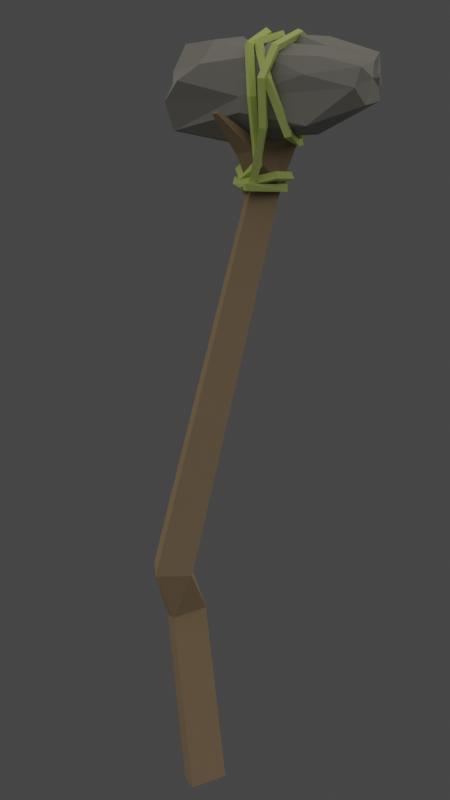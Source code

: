 # Source: hammer.blend  (saved by Blender 2.80.75; exported with 4.5.12 LTS)
import bpy
from mathutils import Matrix  # noqa: F401  (used for matrix-valued properties, if any)

bpy.ops.wm.read_factory_settings(use_empty=True)
scene = bpy.context.scene
scene.name = 'Scene'

# ---- collections
col_collection = bpy.data.collections.new('Collection'); scene.collection.children.link(col_collection)

# ---- materials (node trees are filled in below, after node groups)
mat_olive_tree = bpy.data.materials.new('olive_tree')
mat_olive_tree.alpha_threshold = 0.0
mat_olive_tree.use_transparent_shadow = False
mat_olive_tree.diffuse_color = (0.3663, 0.2789, 0.1912, 1.0)
mat_olive_tree.roughness = 1.0
mat_olive_tree.line_color = (0.0, 0.0, 0.0, 1.0)
mat_stone_01 = bpy.data.materials.new('stone_01')
mat_stone_01.use_transparent_shadow = False
mat_stone_01.diffuse_color = (0.314, 0.314, 0.314, 1.0)
mat_stone_01.roughness = 0.736
mat_node_01 = bpy.data.materials.new('node_01')
mat_node_01.use_transparent_shadow = False
mat_node_01.diffuse_color = (0.6514, 0.7991, 0.2747, 1.0)
mat_node_01.roughness = 0.736

# ---- material node trees
mat_olive_tree.use_nodes = True; mat_olive_tree.node_tree.nodes.clear()
_N = mat_olive_tree.node_tree.nodes; _L = mat_olive_tree.node_tree.links
n0 = _N.new('ShaderNodeOutputMaterial'); n0.name = 'Material Output'; n0.location = (300, 300)
n1 = _N.new('ShaderNodeBsdfPrincipled'); n1.name = 'Principled BSDF'; n1.location = (10, 300)
n1.distribution = 'GGX'
n1.subsurface_method = 'BURLEY'
n1.inputs[0].default_value = (0.3663, 0.2789, 0.1912, 1.0)
n1.inputs[2].default_value = 1.0
n1.inputs[3].default_value = 1.45
n1.inputs[13].default_value = 0.0
n1.inputs[27].default_value = (0.0, 0.0, 0.0, 1.0)
n1.inputs[28].default_value = 1.0
_L.new(n1.outputs[0], n0.inputs[0])
n0.is_active_output = True
mat_stone_01.use_nodes = True; mat_stone_01.node_tree.nodes.clear()
_N = mat_stone_01.node_tree.nodes; _L = mat_stone_01.node_tree.links
n0 = _N.new('ShaderNodeOutputMaterial'); n0.name = 'Material Output'; n0.location = (300, 300)
n1 = _N.new('ShaderNodeBsdfPrincipled'); n1.name = 'Principled BSDF'; n1.location = (10, 300)
n1.distribution = 'GGX'
n1.subsurface_method = 'BURLEY'
n1.inputs[0].default_value = (0.314, 0.314, 0.314, 1.0)
n1.inputs[3].default_value = 1.45
n1.inputs[13].default_value = 0.0
n1.inputs[27].default_value = (0.0, 0.0, 0.0, 1.0)
n1.inputs[28].default_value = 1.0
_L.new(n1.outputs[0], n0.inputs[0])
n0.is_active_output = True
mat_node_01.use_nodes = True; mat_node_01.node_tree.nodes.clear()
_N = mat_node_01.node_tree.nodes; _L = mat_node_01.node_tree.links
n0 = _N.new('ShaderNodeOutputMaterial'); n0.name = 'Material Output'; n0.location = (300, 300)
n1 = _N.new('ShaderNodeBsdfPrincipled'); n1.name = 'Principled BSDF'; n1.location = (10, 300)
n1.distribution = 'GGX'
n1.subsurface_method = 'BURLEY'
n1.inputs[0].default_value = (0.6514, 0.7991, 0.2747, 1.0)
n1.inputs[2].default_value = 0.7523
n1.inputs[3].default_value = 1.45
n1.inputs[13].default_value = 0.0
n1.inputs[27].default_value = (0.0, 0.0, 0.0, 1.0)
n1.inputs[28].default_value = 1.0
_L.new(n1.outputs[0], n0.inputs[0])
n0.is_active_output = True

# ---- world
world_world = bpy.data.worlds.new('World'); scene.world = world_world
world_world.use_nodes = True; world_world.node_tree.nodes.clear()
_N = world_world.node_tree.nodes; _L = world_world.node_tree.links
n0 = _N.new('ShaderNodeOutputWorld'); n0.name = 'World Output'; n0.location = (300, 300)
n1 = _N.new('ShaderNodeBackground'); n1.name = 'Background'; n1.location = (10, 300)
n1.inputs[0].default_value = (0.05088, 0.05088, 0.05088, 1.0)
_L.new(n1.outputs[0], n0.inputs[0])
n0.is_active_output = True
world_world.color = (0.05088, 0.05088, 0.05088)
world_world.use_sun_shadow = False
world_world.sun_shadow_jitter_overblur = 0.0

# ---- cameras
cam_camera = bpy.data.cameras.new('Camera')

# ---- lights
light_sun = bpy.data.lights.new('Sun', 'SUN')
light_sun.color = (1.0, 0.9279, 0.7839)
light_sun.transmission_factor = 0.0
light_sun.angle = 3.133
light_sun.energy = 1.16
light_sun.shadow_soft_size = 0.125

# ---- meshes
me_cube = bpy.data.meshes.new('Cube')
me_cube.from_pydata([(-0.05932, 0.09478, -0.009557), (-0.02194, -0.07036, 0.632), (-0.01828, -0.06559, 0.642), (-0.009895, -0.05825, 0.6377), (-0.1213, 0.05432, 0.5855), (-0.119, 0.05259, 0.5878), (-0.1212, 0.04829, 0.5878), (-0.04787, 0.00379, 0.5725), (-0.06354, -0.01375, 0.5725), (-0.01356, -0.06302, 0.6278), (-0.07739, 0.003791, 0.5779), (-0.06172, 0.02133, 0.5779), (-0.06203, 0.09163, 0.1796), (-0.06916, 0.1238, 0.1798), (-0.06744, 0.002011, 0.5306), (-0.04687, 0.1304, 0.1918), (-0.03849, 0.09891, 0.1899), (-0.0732, 0.02839, 0.5306), (-0.05396, 0.03433, 0.539), (-0.04821, 0.007957, 0.539), (-0.03284, 0.1069, -0.009557), (-0.05012, 0.06631, -0.0005446), (-0.05127, 0.1116, 0.1405), (-0.02364, 0.07843, -0.0005446), (-0.02479, 0.1238, 0.1405), (-0.01559, 0.0953, 0.1495), (-0.04208, 0.08318, 0.1495), (-0.09743, 0.02251, 0.5575), (-0.0889, 0.03904, 0.5575), (-0.07979, 0.03239, 0.5666), (-0.08831, 0.01585, 0.5666), (-0.1236, 0.05002, 0.5855), (-0.04159, -0.003497, 0.6253), (-0.03132, -0.01641, 0.6189), (-0.05322, -0.01817, 0.6273), (-0.04428, -0.0297, 0.6173), (-0.04819, -0.02436, 0.6382), (-0.03692, -0.01162, 0.6378)], [], [(17, 28, 18), (30, 27, 10), (22, 12, 13), (28, 27, 31, 4), (16, 26, 25), (20, 0, 22, 24), (13, 24, 22), (7, 33, 35, 8), (19, 8, 14), (18, 7, 19), (28, 11, 18), (17, 27, 28), (11, 32, 33, 7), (10, 27, 14, 8, 35, 34), (1, 9, 3, 2), (21, 23, 25, 26), (29, 5, 6, 30), (15, 13, 17, 18), (15, 18, 19, 16), (13, 12, 14, 17), (19, 14, 12, 16), (30, 6, 31, 27), (31, 6, 5, 4), (29, 28, 4, 5), (10, 11, 29, 30), (24, 15, 16, 25), (22, 26, 12), (16, 12, 26), (13, 15, 24), (19, 7, 8), (18, 11, 7), (28, 29, 11), (17, 14, 27), (10, 34, 32, 11), (0, 21, 26, 22), (20, 24, 25, 23), (21, 0, 20, 23), (35, 33, 9, 1), (34, 35, 36), (32, 34, 36, 37), (33, 32, 37), (36, 35, 1, 2), (37, 36, 2, 3), (37, 3, 9, 33)])
me_cube.materials.append(mat_olive_tree)
me_cube.use_remesh_preserve_volume = False
me_cube.use_remesh_preserve_attributes = False
me_cube.use_mirror_vertex_groups = False
me_cube.update()
me_sphere = bpy.data.meshes.new('Sphere')
me_sphere.from_pydata([(-0.1051, 0.0134, 0.5747), (-0.1142, 0.002838, 0.6486), (-0.13, 0.007488, 0.6318), (-0.1157, 0.03099, 0.5871), (-0.1133, 0.06636, 0.6342), (-0.1215, 0.03188, 0.6162), (-0.12, 0.03012, 0.5995), (-0.08053, 0.03201, 0.669), (-0.1056, 0.0885, 0.6238), (-0.09277, 0.05578, 0.6635), (-0.08483, 0.1052, 0.613), (-0.07464, 0.08693, 0.6688), (-0.05902, 0.1024, 0.6502), (-0.06456, 0.102, 0.6359), (-0.06809, 0.101, 0.5902), (-0.04475, 0.09712, 0.6252), (-0.04602, 0.09881, 0.6424), (-0.04453, 0.09727, 0.6319), (-0.04224, 0.09653, 0.6152), (-0.06138, 0.05909, 0.6698), (-0.05198, 0.08636, 0.6711), (-0.03972, 0.09103, 0.6283), (-0.03779, 0.09481, 0.6067), (-0.04139, 0.08947, 0.6465), (-0.03284, 0.08939, 0.6251), (-0.07782, 0.03177, 0.5712), (-0.04017, 0.09002, 0.6337), (-0.02774, 0.08209, 0.6014), (-0.05135, 0.05336, 0.5811), (-0.0201, 0.0427, 0.6344), (-0.03989, 0.05043, 0.5847), (-0.02668, 0.04736, 0.6521), (-0.03029, 0.02036, 0.6159), (-0.07038, 0.03186, 0.6696), (-0.05114, -0.02144, 0.6162), (-0.05317, -0.006408, 0.6077), (-0.08864, 0.01685, 0.6523), (-0.07098, -0.03873, 0.6419), (-0.06807, -0.05577, 0.6286), (-0.0748, -0.08255, 0.6123), (-0.0743, -0.07736, 0.5967), (-0.0794, -0.009544, 0.5715), (-0.05601, 0.02135, 0.6584), (-0.1021, -0.09185, 0.6061), (-0.1084, -0.08999, 0.6018), (-0.08751, -0.04425, 0.5785), (-0.1177, -0.08925, 0.6109), (-0.1163, -0.09087, 0.5874), (-0.1055, -0.04864, 0.6522), (-0.125, -0.09221, 0.6268), (-0.1224, -0.09189, 0.6056), (-0.1056, -0.02135, 0.6561), (-0.1366, -0.08766, 0.6146), (-0.1362, -0.08614, 0.601), (-0.1386, -0.07963, 0.5772), (-0.124, -0.04833, 0.6363), (-0.1406, -0.04174, 0.622), (-0.1497, -0.07748, 0.6066), (-0.1497, -0.07156, 0.5892), (-0.09199, -0.006715, 0.5705), (-0.1426, -0.02852, 0.6065), (-0.1137, -0.03717, 0.5629), (-0.1302, -0.02811, 0.5659)], [], [(3, 25, 0), (1, 9, 2), (1, 36, 9), (4, 8, 5), (3, 6, 14), (13, 18, 10), (7, 19, 9), (18, 22, 14), (11, 19, 20), (16, 23, 26), (22, 28, 14), (16, 20, 23), (22, 27, 30), (19, 33, 20), (21, 26, 24), (26, 29, 24), (7, 36, 33), (33, 31, 23), (33, 42, 31), (31, 29, 26), (24, 29, 32), (32, 35, 27), (25, 30, 41), (42, 37, 31), (35, 45, 30), (34, 38, 39), (33, 36, 51), (37, 42, 48), (45, 59, 41), (38, 37, 43), (25, 41, 59), (40, 47, 45), (47, 61, 45), (37, 48, 49), (43, 46, 44), (46, 50, 44), (46, 49, 52), (44, 50, 53), (50, 52, 53), (48, 55, 49), (53, 57, 58), (61, 54, 62), (55, 56, 52), (54, 58, 62), (36, 1, 55), (57, 60, 58), (55, 1, 2), (55, 2, 56), (59, 61, 0), (25, 59, 0), (60, 6, 58), (62, 3, 0), (60, 2, 5), (6, 3, 62), (5, 2, 4), (2, 9, 4), (6, 5, 8), (25, 3, 14), (6, 8, 10), (6, 10, 14), (8, 13, 10), (9, 36, 7), (13, 8, 4, 12), (20, 16, 12, 11), (10, 18, 14), (11, 9, 19), (17, 13, 12, 16), (26, 21, 17, 16), (13, 17, 15), (13, 15, 18), (25, 14, 28), (21, 22, 18, 15), (15, 17, 21), (24, 27, 22, 21), (19, 7, 33), (22, 30, 28), (20, 33, 23), (38, 29, 31, 37), (23, 31, 26), (28, 30, 25), (27, 24, 32), (30, 27, 35), (34, 32, 29, 38), (44, 40, 39, 43), (35, 32, 34), (34, 39, 40), (34, 40, 35), (41, 30, 45), (42, 33, 51), (35, 40, 45), (39, 38, 43), (49, 46, 43, 37), (40, 44, 47), (42, 51, 48), (53, 54, 47, 44), (45, 61, 59), (47, 54, 61), (46, 52, 50), (57, 53, 52, 56), (48, 51, 55), (49, 55, 52), (51, 36, 55), (60, 57, 56, 2), (11, 12, 4, 9), (54, 53, 58), (58, 6, 62), (60, 5, 6), (61, 62, 0)])
me_sphere.polygons.foreach_set('use_smooth', [True] * 108)
_k = set([(0, 3), (0, 25), (0, 59), (0, 61), (0, 62), (1, 2), (1, 9), (1, 36), (1, 55), (2, 4), (2, 5), (2, 9), (2, 56), (2, 60), (3, 6), (3, 14), (3, 25), (3, 62), (4, 5), (4, 8), (4, 9), (4, 12), (5, 6), (5, 8), (5, 60), (6, 8), (6, 10), (6, 14), (6, 58), (6, 60), (6, 62), (7, 9), (7, 19), (7, 33), (7, 36), (8, 10), (8, 13), (9, 11), (9, 19), (9, 36), (10, 13), (10, 14), (10, 18), (11, 12), (11, 19), (11, 20), (12, 13), (12, 16), (13, 15), (13, 17), (13, 18), (14, 18), (14, 22), (14, 25), (14, 28), (15, 17), (15, 18), (15, 21), (16, 17), (16, 20), (16, 23), (16, 26), (17, 21), (18, 22), (19, 20), (19, 33), (20, 23), (20, 33), (21, 22), (21, 24), (21, 26), (22, 27), (22, 28), (22, 30), (23, 26), (23, 31), (23, 33), (24, 26), (24, 27), (24, 29), (24, 32), (25, 28), (25, 30), (25, 41), (25, 59), (26, 29), (26, 31), (27, 30), (27, 32), (28, 30), (29, 31), (29, 32), (29, 38), (30, 35), (30, 41), (30, 45), (31, 33), (31, 37), (31, 42), (32, 34), (32, 35), (33, 36), (33, 42), (33, 51), (34, 35), (34, 38), (34, 39), (34, 40), (35, 40), (35, 45), (36, 51), (36, 55), (37, 38), (37, 42), (37, 43), (37, 48), (37, 49), (38, 39), (38, 43), (39, 40), (39, 43), (40, 44), (40, 45), (40, 47), (41, 45), (41, 59), (42, 48), (42, 51), (43, 44), (43, 46), (44, 46), (44, 47), (44, 50), (44, 53), (45, 47), (45, 59), (45, 61), (46, 49), (46, 50), (46, 52), (47, 54), (47, 61), (48, 49), (48, 51), (48, 55), (49, 52), (49, 55), (50, 52), (50, 53), (51, 55), (52, 53), (52, 55), (52, 56), (53, 54), (53, 57), (53, 58), (54, 58), (54, 61), (54, 62), (55, 56), (56, 57), (57, 58), (57, 60), (58, 60), (58, 62), (59, 61), (61, 62)])
me_sphere.attributes.new('sharp_edge', 'BOOLEAN', 'EDGE').data.foreach_set('value', [ (min(e.vertices), max(e.vertices)) in _k for e in me_sphere.edges])
_uv = me_sphere.uv_layers.new(name='UVMap')
_uv.uv.foreach_set('vector', [0.1117, 0.327, 0.2856, 0.2893, 0.2051, 0.3388, 0.61, 0.2274, 0.6132, 0.318, 0.5311, 0.2091, 0.4627, 0.6246, 0.5213, 0.6625, 0.4624, 0.7151, 0.4813, 0.3039, 0.4398, 0.3296, 0.4378, 0.2384, 0.1117, 0.327, 0.05617, 0.3312, 0.1885, 0.1953, 0.07936, 0.1004, 0.2961, 0.1047, 0.102, 0.1703, 0.3085, 0.6458, 0.2949, 0.5907, 0.3835, 0.6458, 0.2961, 0.1047, 0.3365, 0.1179, 0.1885, 0.1953, 0.3876, 0.5886, 0.2949, 0.5907, 0.3326, 0.5091, 0.7472, 0.4799, 0.8081, 0.4599, 0.8755, 0.4953, 0.3365, 0.1179, 0.3398, 0.229, 0.1885, 0.1953, 0.7472, 0.4799, 0.7379, 0.4199, 0.8081, 0.4599, 0.01708, 0.6122, 0.08349, 0.6492, 0.07387, 0.715, 0.5534, 0.6199, 0.5237, 0.6588, 0.554, 0.5331, 0.1322, 0.5142, 0.1834, 0.5188, 0.1488, 0.563, 0.1834, 0.5188, 0.2485, 0.6732, 0.1488, 0.563, 0.6345, 0.5633, 0.6543, 0.5319, 0.6543, 0.5882, 0.7547, 0.2937, 0.9228, 0.3489, 0.8081, 0.4599, 0.7547, 0.2937, 0.8427, 0.2912, 0.9228, 0.3489, 0.9228, 0.3489, 0.9804, 0.3441, 0.8755, 0.4953, 0.1488, 0.563, 0.2485, 0.6732, 0.2173, 0.7204, 0.2173, 0.7204, 0.1931, 0.7776, 0.08349, 0.6492, 0.2856, 0.2893, 0.3839, 0.2158, 0.3433, 0.332, 0.8427, 0.2912, 0.9008, 0.2006, 0.9228, 0.3489, 0.1931, 0.7776, 0.1084, 0.87, 0.07387, 0.715, 0.9959, 0.2327, 0.9567, 0.1792, 0.9959, 0.1356, 0.716, 0.3085, 0.6639, 0.2658, 0.6755, 0.208, 0.9008, 0.2006, 0.8427, 0.2912, 0.7715, 0.1579, 0.6337, 0.5322, 0.6337, 0.6098, 0.6047, 0.5702, 0.9567, 0.1792, 0.9008, 0.2006, 0.9682, 0.05784, 0.2856, 0.2893, 0.3433, 0.332, 0.2917, 0.3449, 0.2334, 0.8848, 0.1857, 0.9723, 0.1084, 0.87, 0.1857, 0.9723, 0.004274, 0.8951, 0.1084, 0.87, 0.9008, 0.2006, 0.7715, 0.1579, 0.7986, 0.06259, 0.9682, 0.05784, 0.8505, 0.02513, 0.9683, 0.02333, 0.746, 0.7205, 0.7716, 0.6881, 0.847, 0.7713, 0.8505, 0.02513, 0.7986, 0.06259, 0.7492, 0.007631, 0.847, 0.7713, 0.7716, 0.6881, 0.798, 0.5885, 0.7716, 0.6881, 0.7234, 0.6298, 0.798, 0.5885, 0.7038, 0.1718, 0.625, 0.1506, 0.716, 0.07496, 0.798, 0.5885, 0.7877, 0.5352, 0.8471, 0.5277, 0.266, 0.4064, 0.2124, 0.4996, 0.1842, 0.4152, 0.625, 0.1506, 0.5522, 0.1354, 0.6424, 0.02288, 0.2124, 0.4996, 0.1322, 0.4878, 0.1842, 0.4152, 0.5213, 0.6625, 0.4627, 0.6246, 0.5213, 0.5482, 0.5179, 0.06056, 0.4743, 0.1391, 0.4669, 0.05976, 0.5213, 0.5482, 0.4627, 0.6246, 0.3915, 0.6071, 0.5213, 0.5482, 0.3915, 0.6071, 0.4547, 0.5338, 0.2917, 0.3449, 0.266, 0.4064, 0.2051, 0.3388, 0.2856, 0.2893, 0.2917, 0.3449, 0.2051, 0.3388, 0.4743, 0.1391, 0.3944, 0.2299, 0.4669, 0.05976, 0.1842, 0.4152, 0.1117, 0.327, 0.2051, 0.3388, 0.4743, 0.1391, 0.5311, 0.2091, 0.4378, 0.2384, 0.05617, 0.3312, 0.1117, 0.327, 0.1842, 0.4152, 0.4378, 0.2384, 0.5311, 0.2091, 0.4813, 0.3039, 0.5311, 0.2091, 0.6132, 0.318, 0.4813, 0.3039, 0.05617, 0.3312, 0.005673, 0.3219, 0.02033, 0.2299, 0.2856, 0.2893, 0.1117, 0.327, 0.1885, 0.1953, 0.05617, 0.3312, 0.02033, 0.2299, 0.102, 0.1703, 0.05617, 0.3312, 0.102, 0.1703, 0.1885, 0.1953, 0.02033, 0.2299, 0.07936, 0.1004, 0.102, 0.1703, 0.6036, 0.5906, 0.5552, 0.5371, 0.6036, 0.5319, 0.4935, 0.4499, 0.4398, 0.3296, 0.4813, 0.3039, 0.5656, 0.46, 0.6918, 0.4349, 0.6547, 0.4929, 0.5656, 0.46, 0.6202, 0.373, 0.102, 0.1703, 0.2961, 0.1047, 0.1885, 0.1953, 0.3876, 0.5886, 0.3835, 0.6458, 0.2949, 0.5907, 0.5907, 0.5233, 0.4935, 0.4499, 0.5656, 0.46, 0.6547, 0.4929, 0.8755, 0.4953, 0.9039, 0.5069, 0.8001, 0.5164, 0.7472, 0.4799, 0.07936, 0.1004, 0.221, 0.007384, 0.2606, 0.04472, 0.07936, 0.1004, 0.2606, 0.04472, 0.2961, 0.1047, 0.2856, 0.2893, 0.1885, 0.1953, 0.3398, 0.229, 0.3254, 0.01612, 0.3365, 0.1179, 0.2961, 0.1047, 0.2606, 0.04472, 0.2606, 0.04472, 0.221, 0.007384, 0.3254, 0.01612, 0.1488, 0.563, 0.08349, 0.6492, 0.01708, 0.6122, 0.1322, 0.5142, 0.5534, 0.6199, 0.554, 0.6683, 0.5237, 0.6588, 0.3365, 0.1179, 0.3839, 0.2158, 0.3398, 0.229, 0.7379, 0.4199, 0.7547, 0.2937, 0.8081, 0.4599, 0.9567, 0.1792, 0.9804, 0.3441, 0.9228, 0.3489, 0.9008, 0.2006, 0.8081, 0.4599, 0.9228, 0.3489, 0.8755, 0.4953, 0.3398, 0.229, 0.3839, 0.2158, 0.2856, 0.2893, 0.08349, 0.6492, 0.1488, 0.563, 0.2173, 0.7204, 0.07387, 0.715, 0.08349, 0.6492, 0.1931, 0.7776, 0.2451, 0.7862, 0.2173, 0.7204, 0.2485, 0.6732, 0.2892, 0.8326, 0.252, 0.9928, 0.2334, 0.8848, 0.278, 0.8805, 0.2892, 0.955, 0.1931, 0.7776, 0.2173, 0.7204, 0.2451, 0.7862, 0.2451, 0.7862, 0.278, 0.8805, 0.2334, 0.8848, 0.2451, 0.7862, 0.2334, 0.8848, 0.1931, 0.7776, 0.05365, 0.8276, 0.07387, 0.715, 0.1084, 0.87, 0.8427, 0.2912, 0.7547, 0.2937, 0.7249, 0.191, 0.1931, 0.7776, 0.2334, 0.8848, 0.1084, 0.87, 0.9959, 0.1356, 0.9567, 0.1792, 0.9682, 0.05784, 0.7986, 0.06259, 0.8505, 0.02513, 0.9682, 0.05784, 0.9008, 0.2006, 0.2334, 0.8848, 0.252, 0.9928, 0.1857, 0.9723, 0.8427, 0.2912, 0.7249, 0.191, 0.7715, 0.1579, 0.798, 0.5885, 0.899, 0.5718, 0.899, 0.7378, 0.847, 0.7713, 0.1084, 0.87, 0.004274, 0.8951, 0.02018, 0.836, 0.3839, 0.4696, 0.2124, 0.4996, 0.266, 0.4064, 0.746, 0.7205, 0.7234, 0.6298, 0.7716, 0.6881, 0.5179, 0.06056, 0.5482, 0.007734, 0.6424, 0.02288, 0.5522, 0.1354, 0.7038, 0.1718, 0.6755, 0.208, 0.625, 0.1506, 0.716, 0.07496, 0.625, 0.1506, 0.6424, 0.02288, 0.6755, 0.208, 0.6639, 0.2658, 0.625, 0.1506, 0.4743, 0.1391, 0.5179, 0.06056, 0.5522, 0.1354, 0.5311, 0.2091, 0.6202, 0.373, 0.5656, 0.46, 0.4813, 0.3039, 0.6132, 0.318, 0.899, 0.5718, 0.798, 0.5885, 0.8471, 0.5277, 0.1322, 0.4878, 0.05617, 0.3312, 0.1842, 0.4152, 0.4743, 0.1391, 0.4378, 0.2384, 0.3944, 0.2299, 0.266, 0.4064, 0.1842, 0.4152, 0.2051, 0.3388])
me_sphere.materials.append(mat_stone_01)
me_sphere.use_remesh_preserve_volume = False
me_sphere.use_remesh_preserve_attributes = False
me_sphere.use_mirror_vertex_groups = False
me_sphere.update()
me_sphere.normals_split_custom_set([tuple(v) for v in zip(*[iter([-0.3642, 0.3775, -0.8514, -0.3642, 0.3775, -0.8514, -0.3642, 0.3775, -0.8514, -0.7121, 0.09368, 0.6958, -0.7121, 0.09368, 0.6958, -0.7121, 0.09368, 0.6958, 0.01392, -0.2748, 0.9614, 0.01392, -0.2748, 0.9614, 0.01392, -0.2748, 0.9614, -0.9538, 0.2814, -0.1052, -0.9538, 0.2814, -0.1052, -0.9538, 0.2814, -0.1052, -0.7982, 0.5538, -0.237, -0.7982, 0.5538, -0.237, -0.7982, 0.5538, -0.237, 0.2012, 0.9787, -0.04084, 0.2012, 0.9787, -0.04084, 0.2012, 0.9787, -0.04084, -0.2084, 0.1194, 0.9707, -0.2084, 0.1194, 0.9707, -0.2084, 0.1194, 0.9707, 0.2373, 0.9687, -0.07225, 0.2373, 0.9687, -0.07225, 0.2373, 0.9687, -0.07225, -0.1013, -0.01226, 0.9948, -0.1013, -0.01226, 0.9948, -0.1013, -0.01226, 0.9948, 0.8721, 0.4783, 0.1033, 0.8721, 0.4783, 0.1033, 0.8721, 0.4783, 0.1033, 0.5031, 0.3292, -0.7991, 0.5031, 0.3292, -0.7991, 0.5031, 0.3292, -0.7991, 0.745, 0.5414, 0.3897, 0.745, 0.5414, 0.3897, 0.745, 0.5414, 0.3897, 0.08493, 0.4403, -0.8938, 0.08493, 0.4403, -0.8938, 0.08493, 0.4403, -0.8938, -0.8952, 0.293, 0.3358, -0.8952, 0.293, 0.3358, -0.8952, 0.293, 0.3358, 0.3149, 0.928, 0.1991, 0.3149, 0.928, 0.1991, 0.3149, 0.928, 0.1991, 0.7346, 0.3199, 0.5983, 0.7346, 0.3199, 0.5983, 0.7346, 0.3199, 0.5983, -0.04895, -0.7284, 0.6834, -0.04895, -0.7284, 0.6834, -0.04895, -0.7284, 0.6834, 0.2913, 0.2255, 0.9297, 0.2913, 0.2255, 0.9297, 0.2913, 0.2255, 0.9297, 0.4427, -0.2944, 0.847, 0.4427, -0.2944, 0.847, 0.4427, -0.2944, 0.847, 0.8945, 0.3826, 0.2313, 0.8945, 0.3826, 0.2313, 0.8945, 0.3826, 0.2313, 0.8116, 0.1068, -0.5743, 0.8116, 0.1068, -0.5743, 0.8116, 0.1068, -0.5743, 0.5385, -0.2128, -0.8153, 0.7518, -0.2572, -0.6072, 0.8645, -0.279, -0.4181, 0.3439, -0.02094, -0.9388, 0.3439, -0.02094, -0.9388, 0.3439, -0.02094, -0.9388, 0.4767, -0.3417, 0.81, 0.4767, -0.3417, 0.81, 0.4767, -0.3417, 0.81, 0.8048, -0.3747, -0.4603, 0.8048, -0.3747, -0.4603, 0.8048, -0.3747, -0.4603, 0.9037, -0.3645, 0.2246, 0.9037, -0.3645, 0.2246, 0.9037, -0.3645, 0.2246, -0.7818, 0.3948, 0.4826, -0.7818, 0.3948, 0.4826, -0.7818, 0.3948, 0.4826, 0.357, -0.3295, 0.8741, 0.357, -0.3295, 0.8741, 0.357, -0.3295, 0.8741, 0.03495, -0.2044, -0.9783, 0.03495, -0.2044, -0.9783, 0.03495, -0.2044, -0.9783, 0.1091, -0.5989, 0.7934, 0.1091, -0.5989, 0.7934, 0.1091, -0.5989, 0.7934, 0.07988, -0.01128, -0.9967, 0.07988, -0.01128, -0.9967, 0.07988, -0.01128, -0.9967, 0.3117, -0.3592, -0.8797, 0.3117, -0.3592, -0.8797, 0.3117, -0.3592, -0.8797, 0.388, -0.3971, -0.8317, 0.388, -0.3971, -0.8317, 0.388, -0.3971, -0.8317, 0.3827, -0.588, 0.7126, 0.3827, -0.588, 0.7126, 0.3827, -0.588, 0.7126, -0.2011, -0.9712, -0.1276, -0.2011, -0.9712, -0.1276, -0.2011, -0.9712, -0.1276, 0.2041, -0.9363, 0.2857, 0.2041, -0.9363, 0.2857, 0.2041, -0.9363, 0.2857, -0.1286, -0.9626, -0.2384, -0.1286, -0.9626, -0.2384, -0.1286, -0.9626, -0.2384, -0.08341, -0.7385, -0.6691, -0.08341, -0.7385, -0.6691, -0.08341, -0.7385, -0.6691, -0.3504, -0.9297, -0.1137, -0.3504, -0.9297, -0.1137, -0.3504, -0.9297, -0.1137, -0.6465, -0.148, 0.7484, -0.6465, -0.148, 0.7484, -0.6465, -0.148, 0.7484, -0.5952, -0.7609, -0.2584, -0.5952, -0.7609, -0.2584, -0.5952, -0.7609, -0.2584, -0.2611, -0.1661, -0.9509, -0.2611, -0.1661, -0.9509, -0.2611, -0.1661, -0.9509, -0.6828, -0.1732, 0.7098, -0.6828, -0.1732, 0.7098, -0.6828, -0.1732, 0.7098, -0.7438, -0.02532, -0.6679, -0.7438, -0.02532, -0.6679, -0.7438, -0.02532, -0.6679, -0.01079, -0.2326, 0.9725, -0.01079, -0.2326, 0.9725, -0.01079, -0.2326, 0.9725, -0.9886, 0.1423, 0.04908, -0.9886, 0.1423, 0.04908, -0.9886, 0.1423, 0.04908, -0.6776, -0.01398, 0.7353, -0.7315, -0.02412, 0.6814, -0.7133, -0.02062, 0.7005, -0.6776, -0.01398, 0.7353, -0.7133, -0.02062, 0.7005, -0.6564, -0.01016, 0.7544, 0.02737, 0.2232, -0.9744, 0.02737, 0.2232, -0.9744, 0.02737, 0.2232, -0.9744, -0.1845, 0.08571, -0.9791, -0.1845, 0.08571, -0.9791, -0.1845, 0.08571, -0.9791, -0.8803, 0.2945, -0.3719, -0.8803, 0.2945, -0.3719, -0.8803, 0.2945, -0.3719, -0.3448, 0.3907, -0.8535, -0.3448, 0.3907, -0.8535, -0.3448, 0.3907, -0.8535, -0.9439, 0.3302, -0.0009845, -0.9439, 0.3302, -0.0009845, -0.9439, 0.3302, -0.0009845, -0.9008, 0.3246, -0.2884, -0.9008, 0.3246, -0.2884, -0.9008, 0.3246, -0.2884, -0.9568, 0.2756, -0.09293, -0.9568, 0.2756, -0.09293, -0.9568, 0.2756, -0.09293, -0.7687, 0.1938, 0.6096, -0.7687, 0.1938, 0.6096, -0.7687, 0.1938, 0.6096, -0.9526, 0.2821, -0.1134, -0.9526, 0.2821, -0.1134, -0.9526, 0.2821, -0.1134, -0.3742, 0.294, -0.8795, -0.3742, 0.294, -0.8795, -0.3742, 0.294, -0.8795, -0.6596, 0.4211, -0.6226, -0.6596, 0.4211, -0.6226, -0.6596, 0.4211, -0.6226, -0.6892, 0.4281, -0.5846, -0.6892, 0.4281, -0.5846, -0.6892, 0.4281, -0.5846, -0.3975, 0.7927, 0.4623, -0.3975, 0.7927, 0.4623, -0.3975, 0.7927, 0.4623, -0.7611, -0.2525, 0.5974, -0.7611, -0.2525, 0.5974, -0.7611, -0.2525, 0.5974, -0.5075, 0.6677, 0.5446, -0.5075, 0.6677, 0.5446, -0.5075, 0.6677, 0.5446, -0.5075, 0.6677, 0.5446, 0.1793, 0.8093, 0.5593, 0.1793, 0.8093, 0.5593, 0.1793, 0.8093, 0.5593, 0.1793, 0.8093, 0.5593, 0.2009, 0.9791, -0.03275, 0.2009, 0.9791, -0.03275, 0.2009, 0.9791, -0.03275, -0.1917, -0.05585, 0.9799, -0.1917, -0.05585, 0.9799, -0.1917, -0.05585, 0.9799, 0.2044, 0.9728, -0.109, 0.2044, 0.9728, -0.109, 0.2044, 0.9728, -0.109, 0.2044, 0.9728, -0.109, 0.8443, 0.5291, 0.08513, 0.8443, 0.5291, 0.08513, 0.8443, 0.5291, 0.08513, 0.8443, 0.5291, 0.08513, 0.2232, 0.9743, -0.02975, 0.2232, 0.9743, -0.02975, 0.2232, 0.9743, -0.02975, 0.2404, 0.9707, 0.003445, 0.2404, 0.9707, 0.003445, 0.2404, 0.9707, 0.003445, 0.1631, 0.2398, -0.957, 0.1631, 0.2398, -0.957, 0.1631, 0.2398, -0.957, 0.6813, 0.7124, 0.1682, 0.6813, 0.7124, 0.1682, 0.6813, 0.7124, 0.1682, 0.6813, 0.7124, 0.1682, 0.7803, 0.6242, -0.03989, 0.7803, 0.6242, -0.03989, 0.7803, 0.6242, -0.03989, 0.6591, 0.7508, 0.044, 0.6591, 0.7508, 0.044, 0.6591, 0.7508, 0.044, 0.6591, 0.7508, 0.044, -0.05545, 0.01056, 0.9984, -0.05545, 0.01056, 0.9984, -0.05545, 0.01056, 0.9984, 0.3634, 0.4008, -0.841, 0.3634, 0.4008, -0.841, 0.3634, 0.4008, -0.841, 0.887, -0.3089, 0.3433, 0.887, -0.3089, 0.3433, 0.887, -0.3089, 0.3433, 0.7448, -0.4176, 0.5205, 0.7448, -0.4176, 0.5205, 0.7448, -0.4176, 0.5205, 0.7448, -0.4176, 0.5205, 0.9347, 0.3402, 0.1034, 0.9347, 0.3402, 0.1034, 0.9347, 0.3402, 0.1034, 0.3093, 0.05698, -0.9493, 0.3093, 0.05698, -0.9493, 0.3093, 0.05698, -0.9493, 0.978, 0.008278, 0.2083, 0.978, 0.008278, 0.2083, 0.978, 0.008278, 0.2083, 0.947, -0.283, -0.1521, 0.8645, -0.279, -0.4181, 0.7518, -0.2572, -0.6072, 0.8971, -0.441, 0.02451, 0.8971, -0.441, 0.02451, 0.8971, -0.441, 0.02451, 0.8971, -0.441, 0.02451, 0.3151, -0.8617, -0.3977, 0.3151, -0.8617, -0.3977, 0.3151, -0.8617, -0.3977, 0.3151, -0.8617, -0.3977, 0.6254, -0.3184, -0.7124, 0.6254, -0.3184, -0.7124, 0.6254, -0.3184, -0.7124, 0.9308, -0.3547, -0.08813, 0.9308, -0.3547, -0.08813, 0.9308, -0.3547, -0.08813, 0.8445, -0.1727, -0.507, 0.8445, -0.1727, -0.507, 0.8445, -0.1727, -0.507, 0.6715, -0.2933, -0.6805, 0.6715, -0.2933, -0.6805, 0.6715, -0.2933, -0.6805, 0.3334, -0.4334, 0.8372, 0.3334, -0.4334, 0.8372, 0.3334, -0.4334, 0.8372, 0.7076, -0.102, -0.6993, 0.7076, -0.102, -0.6993, 0.7076, -0.102, -0.6993, -0.01776, -0.5179, 0.8553, -0.01776, -0.5179, 0.8553, -0.01776, -0.5179, 0.8553, 0.4622, -0.7333, 0.4986, 0.4622, -0.7333, 0.4986, 0.4622, -0.7333, 0.4986, 0.4622, -0.7333, 0.4986, 0.329, -0.9363, -0.1229, 0.329, -0.9363, -0.1229, 0.329, -0.9363, -0.1229, 0.07176, -0.1379, 0.9878, 0.07176, -0.1379, 0.9878, 0.07176, -0.1379, 0.9878, -0.274, -0.9594, -0.06712, -0.274, -0.9594, -0.06712, -0.274, -0.9594, -0.06712, -0.274, -0.9594, -0.06712, 0.482, -0.1273, -0.8669, 0.482, -0.1273, -0.8669, 0.482, -0.1273, -0.8669, 0.1958, -0.414, -0.889, 0.1958, -0.414, -0.889, 0.1958, -0.414, -0.889, 0.0105, -0.8987, 0.4385, 0.0105, -0.8987, 0.4385, 0.0105, -0.8987, 0.4385, -0.6776, -0.368, 0.6367, -0.6776, -0.368, 0.6367, -0.6776, -0.368, 0.6367, -0.6776, -0.368, 0.6367, -0.6495, -0.1075, 0.7527, -0.6495, -0.1075, 0.7527, -0.6495, -0.1075, 0.7527, -0.7414, -0.1265, 0.6591, -0.7414, -0.1265, 0.6591, -0.7414, -0.1265, 0.6591, -0.875, 0.4133, 0.2522, -0.875, 0.4133, 0.2522, -0.875, 0.4133, 0.2522, -0.9567, 0.1461, 0.2516, -0.9567, 0.1461, 0.2516, -0.9567, 0.1461, 0.2516, -0.9567, 0.1461, 0.2516, -0.6835, 0.6095, 0.4017, -0.6835, 0.6095, 0.4017, -0.6835, 0.6095, 0.4017, -0.6835, 0.6095, 0.4017, -0.6731, -0.7281, -0.1292, -0.6731, -0.7281, -0.1292, -0.6731, -0.7281, -0.1292, -0.9286, 0.2937, -0.2266, -0.9286, 0.2937, -0.2266, -0.9286, 0.2937, -0.2266, -0.9313, 0.3444, -0.1181, -0.9313, 0.3444, -0.1181, -0.9313, 0.3444, -0.1181, -0.04541, 0.2347, -0.971, -0.04541, 0.2347, -0.971, -0.04541, 0.2347, -0.971])] * 3)])
me_cube_001 = bpy.data.meshes.new('Cube.001')
me_cube_001.from_pydata([(-0.05378, -0.0179, 0.5725), (-0.03429, 0.0002927, 0.5954), (-0.04046, -0.0008917, 0.5971), (-0.03946, -0.007081, 0.5978), (-0.05471, -0.01174, 0.5717), (-0.08121, -0.01693, 0.5634), (-0.05832, -0.01136, 0.577), (-0.05744, -0.01756, 0.5778), (-0.04255, -0.007141, 0.6431), (-0.0473, -0.01386, 0.6397), (-0.03324, -0.005966, 0.5962), (-0.04783, -0.007596, 0.6391), (-0.04197, -0.01338, 0.6437), (-0.08517, -0.0001034, 0.6671), (-0.08571, -0.001294, 0.6607), (-0.08739, -0.007123, 0.6625), (-0.08679, -0.005774, 0.6688), (-0.1233, 0.01645, 0.6471), (-0.1195, 0.01333, 0.6427), (-0.1218, 0.007714, 0.6443), (-0.1258, 0.01089, 0.6486), (-0.1415, 0.006214, 0.604), (-0.1353, 0.004043, 0.6046), (-0.1376, -0.001551, 0.6062), (-0.1438, 0.0006273, 0.6056), (-0.1221, -0.008795, 0.5596), (-0.1194, -0.008925, 0.566), (-0.121, -0.01501, 0.566), (-0.08094, -0.0105, 0.5696), (-0.08235, -0.01669, 0.5695), (-0.1241, -0.01478, 0.5599)], [], [(3, 10, 12, 9), (4, 25, 26, 28, 6), (9, 11, 2, 3), (4, 0, 5, 30, 25), (6, 28, 29, 7), (7, 29, 5, 0), (1, 2, 11, 8), (1, 4, 6, 2), (2, 6, 7, 3), (10, 3, 7, 0), (13, 16, 12, 8), (14, 13, 8, 11), (14, 11, 9, 15), (15, 9, 12, 16), (20, 16, 13, 17), (17, 13, 14, 18), (19, 18, 14, 15), (20, 19, 15, 16), (21, 24, 20, 17), (21, 17, 18, 22), (22, 18, 19, 23), (23, 19, 20, 24), (25, 30, 24, 21), (25, 21, 22, 26), (26, 22, 23, 27), (27, 23, 24, 30), (28, 26, 27, 29), (1, 10, 0, 4), (27, 30, 5, 29), (8, 12, 10, 1)])
me_cube_001.materials.append(mat_node_01)
me_cube_001.use_remesh_preserve_volume = False
me_cube_001.use_remesh_preserve_attributes = False
me_cube_001.use_mirror_vertex_groups = False
me_cube_001.update()
me_cube_002 = bpy.data.meshes.new('Cube.002')
me_cube_002.from_pydata([(-0.0797, 0.0339, 0.5319), (-0.08247, 0.03787, 0.5365), (-0.08178, 0.03334, 0.5408), (-0.07333, 0.04288, 0.5493), (-0.07533, 0.03731, 0.5508), (-0.07966, 0.02968, 0.5347), (-0.06924, 0.04025, 0.5452), (-0.05211, 0.03248, 0.5615), (-0.05596, 0.03515, 0.5656), (-0.05919, 0.0299, 0.566), (-0.07114, 0.0345, 0.5471), (-0.0262, 0.01748, 0.6058), (-0.03126, 0.02092, 0.6074), (-0.03506, 0.01603, 0.6068), (-0.05534, 0.02723, 0.5619), (-0.03336, 0.008358, 0.6514), (-0.03721, 0.01262, 0.6483), (-0.04064, 0.008254, 0.6452), (-0.03, 0.01258, 0.6051), (-0.08335, 0.01025, 0.6744), (-0.08222, 0.01428, 0.6695), (-0.08241, 0.009771, 0.665), (-0.03653, 0.003971, 0.648), (-0.1321, 0.02039, 0.6439), (-0.1274, 0.02354, 0.6415), (-0.1242, 0.01848, 0.6392), (-0.08342, 0.005667, 0.67), (-0.1338, 0.0187, 0.5943), (-0.1286, 0.02211, 0.5959), (-0.1253, 0.01696, 0.5968), (-0.129, 0.01517, 0.6417), (-0.09719, 0.01979, 0.5433), (-0.09467, 0.02292, 0.5481), (-0.1304, 0.01355, 0.5954), (-0.0909, 0.01798, 0.5488), (-0.08558, 0.03317, 0.5414), (-0.08098, 0.02905, 0.5414), (-0.09387, 0.01479, 0.5441)], [], [(8, 3, 4, 9), (7, 14, 10, 6), (6, 10, 5, 0), (36, 34, 37, 5, 2), (6, 0, 1, 3), (35, 32, 34, 36, 2), (29, 33, 37, 34), (8, 7, 6, 3), (34, 32, 28, 29), (35, 1, 31, 32), (35, 2, 1), (31, 1, 0, 5, 37), (10, 4, 2, 5), (12, 11, 7, 8), (12, 8, 9, 13), (13, 9, 14, 18), (22, 18, 11, 15), (16, 15, 11, 12), (17, 16, 12, 13), (17, 13, 18, 22), (20, 19, 15, 16), (20, 16, 17, 21), (30, 26, 19, 23), (23, 19, 20, 24), (25, 24, 20, 21), (30, 25, 21, 26), (33, 30, 23, 27), (27, 23, 24, 28), (29, 28, 24, 25), (33, 29, 25, 30), (31, 37, 33, 27), (31, 27, 28, 32), (4, 3, 1, 2), (9, 4, 10, 14), (11, 18, 14, 7), (26, 22, 15, 19), (26, 21, 17, 22)])
me_cube_002.materials.append(mat_node_01)
me_cube_002.use_remesh_preserve_volume = False
me_cube_002.use_remesh_preserve_attributes = False
me_cube_002.use_mirror_vertex_groups = False
me_cube_002.update()
me_cube_003 = bpy.data.meshes.new('Cube.003')
me_cube_003.from_pydata([(-0.04758, 0.002886, 0.5719), (-0.03871, 0.004538, 0.5725), (-0.04389, 0.006436, 0.5757), (-0.07941, 0.02262, 0.5304), (-0.05176, 0.03897, 0.5402), (-0.05334, 0.04263, 0.5427), (-0.05546, 0.04001, 0.5442), (-0.1216, 0.005345, 0.5708), (-0.08136, 0.02495, 0.5242), (-0.08317, 0.03024, 0.5274), (-0.08128, 0.028, 0.5337), (-0.1396, 0.003515, 0.6051), (-0.1268, 0.006308, 0.5671), (-0.1266, 0.01257, 0.5686), (-0.1214, 0.01161, 0.5723), (-0.1316, -0.006711, 0.6325), (-0.1461, 0.004181, 0.6045), (-0.1457, 0.01049, 0.6058), (-0.1392, 0.00977, 0.6065), (-0.1003, -0.0226, 0.6546), (-0.1372, -0.007499, 0.6361), (-0.1365, -0.001628, 0.6386), (-0.131, -0.0008454, 0.635), (-0.06891, -0.04161, 0.6382), (-0.1022, -0.02522, 0.6603), (-0.09974, -0.02026, 0.6638), (-0.09789, -0.01774, 0.6582), (-0.06471, -0.03772, 0.6411), (-0.05909, -0.03913, 0.6166), (-0.06669, -0.04672, 0.6422), (-0.06248, -0.04281, 0.645), (-0.04702, -0.02281, 0.5907), (-0.05493, -0.04406, 0.6168), (-0.05082, -0.04029, 0.62), (-0.05501, -0.0354, 0.6198), (-0.04182, -0.02631, 0.5887), (-0.03809, -0.02303, 0.5928), (-0.0433, -0.01954, 0.5948), (-0.05406, 0.03434, 0.5408), (-0.04687, 0.005413, 0.5659), (-0.04176, 0.008216, 0.5644), (-0.04168, 0.01097, 0.5707), (-0.04788, 0.00941, 0.5707)], [], [(27, 30, 33, 34), (32, 23, 28), (40, 4, 5, 41, 1), (39, 40, 35, 31, 0), (4, 8, 9, 5), (5, 9, 10, 6), (38, 6, 10, 3), (3, 7, 12, 8), (8, 12, 13, 9), (9, 13, 14, 10), (3, 10, 14, 7), (12, 7, 11, 16), (12, 16, 17, 13), (13, 17, 18, 14), (7, 14, 18, 11), (16, 11, 15, 20), (16, 20, 21, 17), (17, 21, 22, 18), (18, 22, 15, 11), (15, 19, 24, 20), (20, 24, 25, 21), (22, 21, 25, 26), (15, 22, 26, 19), (24, 19, 23, 29), (25, 24, 29, 30), (25, 30, 27, 26), (26, 27, 23, 19), (29, 32, 33, 30), (32, 29, 23), (28, 31, 35, 32), (32, 35, 36, 33), (34, 33, 36, 37), (34, 37, 31, 28), (36, 35, 40, 1), (36, 1, 2, 37), (39, 38, 4, 40), (41, 5, 6, 42), (4, 38, 3, 8), (34, 28, 23, 27), (42, 6, 38, 39, 0), (2, 1, 41, 42, 0, 31, 37)])
me_cube_003.materials.append(mat_node_01)
me_cube_003.use_remesh_preserve_volume = False
me_cube_003.use_remesh_preserve_attributes = False
me_cube_003.use_mirror_vertex_groups = False
me_cube_003.update()
me_cube_004 = bpy.data.meshes.new('Cube.004')
me_cube_004.from_pydata([(-0.05878, 0.04083, 0.5369), (-0.04141, 0.03715, 0.5428), (-0.04419, 0.03545, 0.5488), (-0.09305, 0.03057, 0.5298), (-0.08528, 0.02806, 0.5315), (-0.06865, 0.002804, 0.5264), (-0.0591, 0.04792, 0.5391), (-0.06146, 0.04577, 0.5452), (-0.06097, 0.03875, 0.543), (-0.08877, 0.03073, 0.5238), (-0.04989, 0.03213, 0.5454), (-0.03852, 0.002426, 0.5359), (-0.04114, 0.001943, 0.5421), (-0.047, 0.006649, 0.5405), (-0.04713, 0.03383, 0.5393), (-0.07189, -0.004454, 0.525), (-0.07366, -0.004835, 0.5316), (-0.07045, 0.002453, 0.533), (-0.04413, 0.007378, 0.5343)], [], [(15, 9, 5), (9, 6, 0), (14, 10, 8, 0), (0, 6, 1, 14), (3, 9, 15, 16), (4, 3, 16, 17), (4, 17, 5, 9), (6, 9, 3, 7), (7, 3, 4, 8), (8, 4, 9, 0), (11, 18, 14, 1), (12, 11, 1, 2), (12, 2, 10, 13), (13, 10, 14, 18), (5, 18, 11, 15), (16, 15, 11, 12), (17, 16, 12, 13), (17, 13, 18, 5), (2, 1, 6, 7), (10, 2, 7, 8)])
me_cube_004.materials.append(mat_node_01)
me_cube_004.use_remesh_preserve_volume = False
me_cube_004.use_remesh_preserve_attributes = False
me_cube_004.use_mirror_vertex_groups = False
me_cube_004.update()
me_cube_005 = bpy.data.meshes.new('Cube.005')
me_cube_005.from_pydata([(-0.05475, 0.04349, 0.5307), (-0.03739, 0.03981, 0.5367), (-0.04017, 0.03812, 0.5427), (-0.08902, 0.03324, 0.5236), (-0.08126, 0.03072, 0.5254), (-0.06462, 0.005468, 0.5203), (-0.05507, 0.05058, 0.533), (-0.05744, 0.04843, 0.539), (-0.05695, 0.04141, 0.5369), (-0.08475, 0.0334, 0.5177), (-0.04586, 0.0348, 0.5393), (-0.03449, 0.00509, 0.5297), (-0.03711, 0.004607, 0.536), (-0.04298, 0.009312, 0.5344), (-0.04311, 0.03649, 0.5332), (-0.06787, -0.001791, 0.5188), (-0.06964, -0.002171, 0.5255), (-0.06643, 0.005116, 0.5269), (-0.0401, 0.01004, 0.5282)], [], [(15, 9, 5), (9, 6, 0), (14, 10, 8, 0), (0, 6, 1, 14), (3, 9, 15, 16), (4, 3, 16, 17), (4, 17, 5, 9), (6, 9, 3, 7), (7, 3, 4, 8), (8, 4, 9, 0), (11, 18, 14, 1), (12, 11, 1, 2), (12, 2, 10, 13), (13, 10, 14, 18), (5, 18, 11, 15), (16, 15, 11, 12), (17, 16, 12, 13), (17, 13, 18, 5), (2, 1, 6, 7), (10, 2, 7, 8)])
me_cube_005.materials.append(mat_node_01)
me_cube_005.use_remesh_preserve_volume = False
me_cube_005.use_remesh_preserve_attributes = False
me_cube_005.use_mirror_vertex_groups = False
me_cube_005.update()

# ---- objects
ob_stick_02 = bpy.data.objects.new('stick_02', me_cube)
ob_stone = bpy.data.objects.new('stone', me_sphere)
ob_node1 = bpy.data.objects.new('node1', me_cube_001)
ob_node2 = bpy.data.objects.new('node2', me_cube_002)
ob_node3 = bpy.data.objects.new('node3', me_cube_003)
ob_node4 = bpy.data.objects.new('node4', me_cube_004)
ob_node5 = bpy.data.objects.new('node5', me_cube_005)
ob_sun = bpy.data.objects.new('Sun', light_sun)
ob_camera = bpy.data.objects.new('Camera', cam_camera)

# ---- transforms, parenting, visibility, modifiers, constraints
ob_stick_02.location = (0.0, 0.0, 0.0)
ob_stick_02.lineart.crease_threshold = 0.0
ob_stone.location = (0.0, 0.0, 0.0)
ob_stone.color = (0.8, 0.8, 0.8, 1.0)
ob_stone.lineart.crease_threshold = 0.0
ob_node1.location = (0.0, 0.0, 0.0)
ob_node1.lineart.crease_threshold = 0.0
ob_node2.location = (0.0, 0.0, 0.0)
ob_node2.lineart.crease_threshold = 0.0
ob_node3.location = (0.0, 0.0, 0.0)
ob_node3.lineart.crease_threshold = 0.0
ob_node4.location = (0.0, 0.0, 0.0)
ob_node4.lineart.crease_threshold = 0.0
ob_node5.location = (-0.06936, 0.06976, 0.00711)
ob_node5.rotation_euler = (0.001796, 0.1992, -1.924)
ob_node5.lineart.crease_threshold = 0.0
ob_sun.location = (-0.5119, 0.9517, 1.948)
ob_sun.lineart.crease_threshold = 0.0
ob_camera.location = (-1.057, -0.1235, 0.275)
ob_camera.rotation_euler = (1.634, 0.01781, -1.389)
ob_camera.lineart.crease_threshold = 0.0

# ---- collection membership
col_collection.objects.link(ob_stick_02)
col_collection.objects.link(ob_stone)
col_collection.objects.link(ob_node1)
col_collection.objects.link(ob_node2)
col_collection.objects.link(ob_node3)
col_collection.objects.link(ob_node4)
col_collection.objects.link(ob_node5)
col_collection.objects.link(ob_sun)
col_collection.objects.link(ob_camera)

# ---- scene / render settings (as saved in the file)
scene.camera = ob_camera
scene.frame_start = 1; scene.frame_end = 250; scene.frame_set(87)
scene.render.engine = 'BLENDER_EEVEE_NEXT'
scene.render.resolution_x = 1080
scene.render.resolution_y = 1920
scene.render.film_transparent = True
scene.cycles.use_denoising = False
scene.cycles.samples = 128
scene.cycles.sampling_pattern = 'TABULATED_SOBOL'
scene.cycles.use_adaptive_sampling = False
scene.cycles.use_light_tree = False
scene.view_settings.view_transform = 'Filmic'
bpy.context.view_layer.update()
